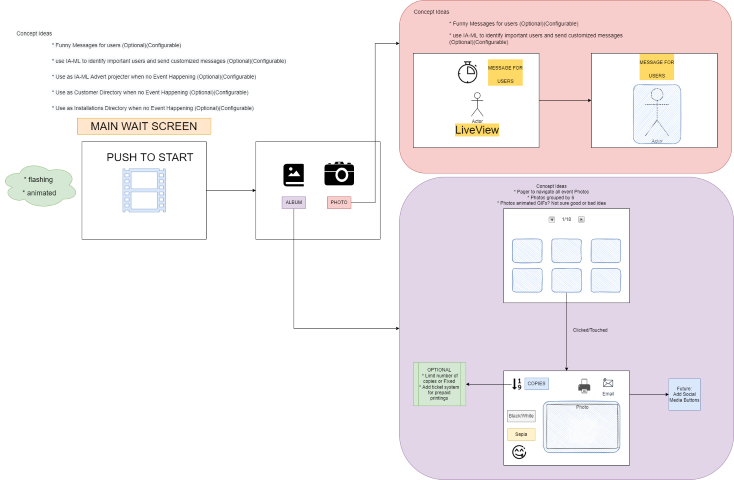

The diagram above was exported from draw.io. Its source (the exported page's mxGraphModel, read from the mxfile embedded in the PNG):
<mxGraphModel dx="2889" dy="1114" grid="1" gridSize="10" guides="1" tooltips="1" connect="1" arrows="1" fold="1" page="1" pageScale="1" pageWidth="827" pageHeight="1169" math="0" shadow="0">
  <root>
    <mxCell id="0" />
    <mxCell id="1" parent="0" />
    <mxCell id="CqZYJUr1HYeBmujvPADA-30" value="" style="rounded=1;whiteSpace=wrap;html=1;shadow=0;labelBackgroundColor=none;sketch=0;fontSize=12;fillColor=#f8cecc;strokeColor=#b85450;" vertex="1" parent="1">
      <mxGeometry x="995" y="20" width="845" height="440" as="geometry" />
    </mxCell>
    <mxCell id="CqZYJUr1HYeBmujvPADA-28" value="" style="rounded=1;whiteSpace=wrap;html=1;shadow=0;labelBackgroundColor=none;sketch=0;fontSize=12;fillColor=#e1d5e7;strokeColor=#9673a6;" vertex="1" parent="1">
      <mxGeometry x="995" y="470" width="850" height="770" as="geometry" />
    </mxCell>
    <mxCell id="OVUZ6uNI_srBaQ06bKRH-5" style="edgeStyle=orthogonalEdgeStyle;rounded=0;orthogonalLoop=1;jettySize=auto;html=1;entryX=0;entryY=0.5;entryDx=0;entryDy=0;fontSize=12;" edge="1" parent="1" source="QK3xR8Q5Tvh95Wnqhj_9-3" target="M88BL4Qi7rLf4FzQQRt8-1">
      <mxGeometry relative="1" as="geometry" />
    </mxCell>
    <mxCell id="QK3xR8Q5Tvh95Wnqhj_9-3" value="" style="rounded=0;whiteSpace=wrap;html=1;" vertex="1" parent="1">
      <mxGeometry x="188" y="380" width="316" height="248" as="geometry" />
    </mxCell>
    <mxCell id="QK3xR8Q5Tvh95Wnqhj_9-4" value="" style="sketch=0;aspect=fixed;pointerEvents=1;shadow=0;dashed=0;html=1;labelPosition=center;verticalLabelPosition=bottom;verticalAlign=top;align=center;shape=mxgraph.mscae.general.video;fillColor=#dae8fc;strokeColor=#6c8ebf;" vertex="1" parent="1">
      <mxGeometry x="292.0999999999999" y="449" width="107.8" height="110" as="geometry" />
    </mxCell>
    <mxCell id="QK3xR8Q5Tvh95Wnqhj_9-5" value="PUSH TO START" style="text;html=1;align=center;verticalAlign=middle;resizable=0;points=[];autosize=1;fontSize=28;" vertex="1" parent="1">
      <mxGeometry x="241" y="400" width="240" height="40" as="geometry" />
    </mxCell>
    <mxCell id="QK3xR8Q5Tvh95Wnqhj_9-6" value="&lt;font style=&quot;font-size: 18px&quot;&gt;* flashing&amp;nbsp;&lt;br&gt;* animated&lt;/font&gt;" style="ellipse;shape=cloud;whiteSpace=wrap;html=1;fontSize=28;fillColor=#d5e8d4;strokeColor=#82b366;" vertex="1" parent="1">
      <mxGeometry x="-20" y="430" width="200" height="120" as="geometry" />
    </mxCell>
    <mxCell id="QK3xR8Q5Tvh95Wnqhj_9-9" value="MAIN WAIT SCREEN" style="text;html=1;align=center;verticalAlign=middle;whiteSpace=wrap;rounded=0;fontSize=28;fillColor=#ffe6cc;strokeColor=#d79b00;" vertex="1" parent="1">
      <mxGeometry x="176" y="320" width="340" height="41" as="geometry" />
    </mxCell>
    <mxCell id="9mGYUFJ-EloQEe_HljU9-1" value="&lt;span style=&quot;color: rgb(0, 0, 0); font-family: helvetica; font-size: 14px; font-style: normal; font-weight: 400; letter-spacing: normal; text-align: center; text-indent: 0px; text-transform: none; word-spacing: 0px; background-color: rgb(248, 249, 250); display: inline; float: none;&quot;&gt;Concept Ideas&lt;/span&gt;" style="text;whiteSpace=wrap;html=1;fontSize=14;" vertex="1" parent="1">
      <mxGeometry x="20" y="90" width="120" height="30" as="geometry" />
    </mxCell>
    <mxCell id="9mGYUFJ-EloQEe_HljU9-2" value="&lt;span style=&quot;color: rgb(0, 0, 0); font-family: helvetica; font-size: 14px; font-style: normal; font-weight: 400; letter-spacing: normal; text-align: left; text-indent: 0px; text-transform: none; word-spacing: 0px; background-color: rgb(248, 249, 250); display: inline; float: none;&quot;&gt;* Funny Messages for users (Optional)(Configurable)&lt;/span&gt;" style="text;whiteSpace=wrap;html=1;fontSize=14;" vertex="1" parent="1">
      <mxGeometry x="110" y="120" width="610" height="30" as="geometry" />
    </mxCell>
    <mxCell id="9mGYUFJ-EloQEe_HljU9-3" value="&lt;span style=&quot;color: rgb(0 , 0 , 0) ; font-family: &amp;#34;helvetica&amp;#34; ; font-size: 14px ; font-style: normal ; font-weight: 400 ; letter-spacing: normal ; text-align: left ; text-indent: 0px ; text-transform: none ; word-spacing: 0px ; background-color: rgb(248 , 249 , 250) ; display: inline ; float: none&quot;&gt;* use IA-ML to identify important users and send customized messages&amp;nbsp;&lt;/span&gt;&lt;span style=&quot;color: rgb(0 , 0 , 0) ; font-family: &amp;#34;helvetica&amp;#34; ; font-size: 14px ; font-style: normal ; font-weight: 400 ; letter-spacing: normal ; text-align: left ; text-indent: 0px ; text-transform: none ; word-spacing: 0px ; background-color: rgb(248 , 249 , 250) ; display: inline ; float: none&quot;&gt;(Optional)(Configurable)&lt;/span&gt;" style="text;whiteSpace=wrap;html=1;fontSize=14;" vertex="1" parent="1">
      <mxGeometry x="110" y="160" width="720" height="30" as="geometry" />
    </mxCell>
    <mxCell id="9mGYUFJ-EloQEe_HljU9-4" value="&lt;span style=&quot;color: rgb(0 , 0 , 0) ; font-family: &amp;#34;helvetica&amp;#34; ; font-size: 14px ; font-style: normal ; font-weight: 400 ; letter-spacing: normal ; text-align: left ; text-indent: 0px ; text-transform: none ; word-spacing: 0px ; background-color: rgb(248 , 249 , 250) ; display: inline ; float: none&quot;&gt;* Use as IA-ML Advert projecter when no Event Happening (Optional)(Configurable)&lt;/span&gt;" style="text;whiteSpace=wrap;html=1;fontSize=14;" vertex="1" parent="1">
      <mxGeometry x="110" y="200" width="580" height="30" as="geometry" />
    </mxCell>
    <mxCell id="9mGYUFJ-EloQEe_HljU9-5" value="&lt;span style=&quot;color: rgb(0 , 0 , 0) ; font-family: &amp;#34;helvetica&amp;#34; ; font-size: 14px ; font-style: normal ; font-weight: 400 ; letter-spacing: normal ; text-align: left ; text-indent: 0px ; text-transform: none ; word-spacing: 0px ; background-color: rgb(248 , 249 , 250) ; display: inline ; float: none&quot;&gt;* Use as Customer Directory when no Event Happening (Optional)(Configurable)&lt;/span&gt;" style="text;whiteSpace=wrap;html=1;fontSize=14;" vertex="1" parent="1">
      <mxGeometry x="110" y="240" width="660" height="30" as="geometry" />
    </mxCell>
    <mxCell id="9mGYUFJ-EloQEe_HljU9-7" value="&lt;span style=&quot;color: rgb(0 , 0 , 0) ; font-family: &amp;#34;helvetica&amp;#34; ; font-size: 14px ; font-style: normal ; font-weight: 400 ; letter-spacing: normal ; text-align: left ; text-indent: 0px ; text-transform: none ; word-spacing: 0px ; background-color: rgb(248 , 249 , 250) ; display: inline ; float: none&quot;&gt;* Use as Installations&amp;nbsp;Directory when no Event Happening (Optional)(Configurable)&lt;/span&gt;" style="text;whiteSpace=wrap;html=1;fontSize=14;" vertex="1" parent="1">
      <mxGeometry x="110" y="280" width="670" height="30" as="geometry" />
    </mxCell>
    <mxCell id="M88BL4Qi7rLf4FzQQRt8-1" value="" style="rounded=0;whiteSpace=wrap;html=1;" vertex="1" parent="1">
      <mxGeometry x="630" y="380" width="316" height="248" as="geometry" />
    </mxCell>
    <mxCell id="M88BL4Qi7rLf4FzQQRt8-4" value="" style="shape=mxgraph.signs.tech.camera_2;html=1;pointerEvents=1;fillColor=#000000;strokeColor=none;verticalLabelPosition=bottom;verticalAlign=top;align=center;shadow=0;labelBackgroundColor=none;sketch=0;fontSize=12;" vertex="1" parent="1">
      <mxGeometry x="804.5" y="431" width="75" height="60" as="geometry" />
    </mxCell>
    <mxCell id="OVUZ6uNI_srBaQ06bKRH-1" value="" style="shape=image;html=1;verticalAlign=top;verticalLabelPosition=bottom;labelBackgroundColor=#ffffff;imageAspect=0;aspect=fixed;image=https://cdn2.iconfinder.com/data/icons/boxicons-solid-vol-2/24/bxs-photo-album-128.png;shadow=0;sketch=0;fontSize=12;fillColor=none;" vertex="1" parent="1">
      <mxGeometry x="692" y="431" width="69" height="69" as="geometry" />
    </mxCell>
    <mxCell id="CqZYJUr1HYeBmujvPADA-29" style="edgeStyle=orthogonalEdgeStyle;rounded=0;orthogonalLoop=1;jettySize=auto;html=1;exitX=0.5;exitY=1;exitDx=0;exitDy=0;entryX=0;entryY=0.5;entryDx=0;entryDy=0;fontSize=12;" edge="1" parent="1" source="OVUZ6uNI_srBaQ06bKRH-2" target="CqZYJUr1HYeBmujvPADA-28">
      <mxGeometry relative="1" as="geometry" />
    </mxCell>
    <mxCell id="OVUZ6uNI_srBaQ06bKRH-2" value="ALBUM" style="text;html=1;strokeColor=#9673a6;fillColor=#e1d5e7;align=center;verticalAlign=middle;whiteSpace=wrap;rounded=0;shadow=0;labelBackgroundColor=none;sketch=0;fontSize=12;" vertex="1" parent="1">
      <mxGeometry x="696.5" y="520" width="60" height="30" as="geometry" />
    </mxCell>
    <mxCell id="CgGW5a71mkyTMItD_MP4-1" style="edgeStyle=orthogonalEdgeStyle;rounded=0;orthogonalLoop=1;jettySize=auto;html=1;entryX=0;entryY=0.25;entryDx=0;entryDy=0;fontSize=12;" edge="1" parent="1" source="OVUZ6uNI_srBaQ06bKRH-3" target="CqZYJUr1HYeBmujvPADA-30">
      <mxGeometry relative="1" as="geometry" />
    </mxCell>
    <mxCell id="OVUZ6uNI_srBaQ06bKRH-3" value="PHOTO" style="text;html=1;strokeColor=#b85450;fillColor=#f8cecc;align=center;verticalAlign=middle;whiteSpace=wrap;rounded=0;shadow=0;labelBackgroundColor=none;sketch=0;fontSize=12;" vertex="1" parent="1">
      <mxGeometry x="812" y="520" width="60" height="30" as="geometry" />
    </mxCell>
    <mxCell id="vITpgqSFS3Wl0Ot4tgUc-1" style="edgeStyle=orthogonalEdgeStyle;rounded=0;orthogonalLoop=1;jettySize=auto;html=1;entryX=0;entryY=0.5;entryDx=0;entryDy=0;fontSize=12;" edge="1" parent="1" source="vITpgqSFS3Wl0Ot4tgUc-2" target="vITpgqSFS3Wl0Ot4tgUc-10">
      <mxGeometry relative="1" as="geometry" />
    </mxCell>
    <mxCell id="vITpgqSFS3Wl0Ot4tgUc-2" value="" style="rounded=0;whiteSpace=wrap;html=1;" vertex="1" parent="1">
      <mxGeometry x="1030" y="155" width="320" height="240" as="geometry" />
    </mxCell>
    <mxCell id="vITpgqSFS3Wl0Ot4tgUc-3" value="" style="shape=image;html=1;verticalAlign=top;verticalLabelPosition=bottom;labelBackgroundColor=#ffffff;imageAspect=0;aspect=fixed;image=https://cdn2.iconfinder.com/data/icons/essential-web-2/50/timer-period-stopwatch-counter-countdown-128.png;fontSize=28;" vertex="1" parent="1">
      <mxGeometry x="1140" y="175" width="58" height="58" as="geometry" />
    </mxCell>
    <mxCell id="vITpgqSFS3Wl0Ot4tgUc-4" value="&lt;font style=&quot;font-size: 12px&quot;&gt;MESSAGE FOR USERS&lt;/font&gt;" style="text;html=1;strokeColor=none;fillColor=none;align=center;verticalAlign=middle;whiteSpace=wrap;rounded=0;labelBackgroundColor=#FFD966;fontSize=28;" vertex="1" parent="1">
      <mxGeometry x="1220" y="189" width="90" height="30" as="geometry" />
    </mxCell>
    <mxCell id="vITpgqSFS3Wl0Ot4tgUc-5" value="LiveView" style="text;html=1;strokeColor=none;fillColor=none;align=center;verticalAlign=middle;whiteSpace=wrap;rounded=0;labelBackgroundColor=#FFD966;fontSize=28;" vertex="1" parent="1">
      <mxGeometry x="1163" y="335" width="60" height="30" as="geometry" />
    </mxCell>
    <mxCell id="vITpgqSFS3Wl0Ot4tgUc-6" value="&lt;span style=&quot;color: rgb(0, 0, 0); font-family: helvetica; font-size: 14px; font-style: normal; font-weight: 400; letter-spacing: normal; text-align: center; text-indent: 0px; text-transform: none; word-spacing: 0px; display: inline; float: none;&quot;&gt;Concept Ideas&lt;/span&gt;" style="text;whiteSpace=wrap;html=1;fontSize=14;labelBackgroundColor=none;" vertex="1" parent="1">
      <mxGeometry x="1030" y="35" width="120" height="30" as="geometry" />
    </mxCell>
    <mxCell id="vITpgqSFS3Wl0Ot4tgUc-7" value="&lt;span style=&quot;color: rgb(0, 0, 0); font-family: helvetica; font-size: 14px; font-style: normal; font-weight: 400; letter-spacing: normal; text-align: left; text-indent: 0px; text-transform: none; word-spacing: 0px; display: inline; float: none;&quot;&gt;* Funny Messages for users (Optional)(Configurable)&lt;/span&gt;" style="text;whiteSpace=wrap;html=1;fontSize=14;labelBackgroundColor=none;" vertex="1" parent="1">
      <mxGeometry x="1120" y="65" width="350" height="30" as="geometry" />
    </mxCell>
    <mxCell id="vITpgqSFS3Wl0Ot4tgUc-8" value="&lt;span style=&quot;color: rgb(0, 0, 0); font-family: helvetica; font-size: 14px; font-style: normal; font-weight: 400; letter-spacing: normal; text-align: left; text-indent: 0px; text-transform: none; word-spacing: 0px; display: inline; float: none;&quot;&gt;* use IA-ML to identify important users and send customized messages&lt;/span&gt;&lt;br style=&quot;padding: 0px; margin: 0px; color: rgb(0, 0, 0); font-family: helvetica; font-size: 14px; font-style: normal; font-weight: 400; letter-spacing: normal; text-align: left; text-indent: 0px; text-transform: none; word-spacing: 0px;&quot;&gt;&lt;span style=&quot;color: rgb(0, 0, 0); font-family: helvetica; font-size: 14px; font-style: normal; font-weight: 400; letter-spacing: normal; text-align: left; text-indent: 0px; text-transform: none; word-spacing: 0px; display: inline; float: none;&quot;&gt;(Optional)(Configurable)&lt;/span&gt;" style="text;whiteSpace=wrap;html=1;fontSize=14;labelBackgroundColor=none;" vertex="1" parent="1">
      <mxGeometry x="1120" y="95" width="470" height="50" as="geometry" />
    </mxCell>
    <mxCell id="vITpgqSFS3Wl0Ot4tgUc-9" value="Actor" style="shape=umlActor;verticalLabelPosition=bottom;verticalAlign=top;html=1;outlineConnect=0;labelBackgroundColor=none;fontSize=12;fillColor=none;" vertex="1" parent="1">
      <mxGeometry x="1178" y="255" width="30" height="60" as="geometry" />
    </mxCell>
    <mxCell id="vITpgqSFS3Wl0Ot4tgUc-10" value="" style="rounded=0;whiteSpace=wrap;html=1;" vertex="1" parent="1">
      <mxGeometry x="1483" y="155" width="320" height="240" as="geometry" />
    </mxCell>
    <mxCell id="vITpgqSFS3Wl0Ot4tgUc-11" value="&lt;font style=&quot;font-size: 12px&quot;&gt;MESSAGE FOR USERS&lt;/font&gt;" style="text;html=1;strokeColor=none;fillColor=none;align=center;verticalAlign=middle;whiteSpace=wrap;rounded=0;labelBackgroundColor=#FFD966;fontSize=28;sketch=1;" vertex="1" parent="1">
      <mxGeometry x="1605" y="175" width="90" height="30" as="geometry" />
    </mxCell>
    <mxCell id="vITpgqSFS3Wl0Ot4tgUc-12" value="Actor" style="shape=umlActor;verticalLabelPosition=bottom;verticalAlign=top;html=1;outlineConnect=0;labelBackgroundColor=none;fontSize=12;fillColor=none;" vertex="1" parent="1">
      <mxGeometry x="1620" y="245" width="60" height="120" as="geometry" />
    </mxCell>
    <mxCell id="vITpgqSFS3Wl0Ot4tgUc-14" value="" style="rounded=1;whiteSpace=wrap;html=1;labelBackgroundColor=none;fontSize=12;fillColor=#dae8fc;shadow=0;sketch=1;strokeColor=#6c8ebf;" vertex="1" parent="1">
      <mxGeometry x="1590" y="235" width="120" height="150" as="geometry" />
    </mxCell>
    <mxCell id="CqZYJUr1HYeBmujvPADA-1" value="" style="rounded=0;whiteSpace=wrap;html=1;" vertex="1" parent="1">
      <mxGeometry x="1260" y="550" width="320" height="240" as="geometry" />
    </mxCell>
    <mxCell id="CqZYJUr1HYeBmujvPADA-2" value="" style="rounded=1;whiteSpace=wrap;html=1;labelBackgroundColor=none;fontSize=12;fillColor=#dae8fc;shadow=0;sketch=1;strokeColor=#6c8ebf;rotation=90;" vertex="1" parent="1">
      <mxGeometry x="1290" y="620" width="60" height="75" as="geometry" />
    </mxCell>
    <mxCell id="CqZYJUr1HYeBmujvPADA-3" value="" style="rounded=1;whiteSpace=wrap;html=1;labelBackgroundColor=none;fontSize=12;fillColor=#dae8fc;shadow=0;sketch=1;strokeColor=#6c8ebf;rotation=90;" vertex="1" parent="1">
      <mxGeometry x="1390" y="620" width="60" height="75" as="geometry" />
    </mxCell>
    <mxCell id="CqZYJUr1HYeBmujvPADA-4" value="" style="rounded=1;whiteSpace=wrap;html=1;labelBackgroundColor=none;fontSize=12;fillColor=#dae8fc;shadow=0;sketch=1;strokeColor=#6c8ebf;rotation=90;" vertex="1" parent="1">
      <mxGeometry x="1490" y="620" width="60" height="75" as="geometry" />
    </mxCell>
    <mxCell id="CqZYJUr1HYeBmujvPADA-5" value="" style="rounded=1;whiteSpace=wrap;html=1;labelBackgroundColor=none;fontSize=12;fillColor=#dae8fc;shadow=0;sketch=1;strokeColor=#6c8ebf;rotation=90;" vertex="1" parent="1">
      <mxGeometry x="1290" y="695" width="60" height="75" as="geometry" />
    </mxCell>
    <mxCell id="CqZYJUr1HYeBmujvPADA-6" style="edgeStyle=orthogonalEdgeStyle;rounded=0;orthogonalLoop=1;jettySize=auto;html=1;entryX=0.5;entryY=0;entryDx=0;entryDy=0;fontSize=12;" edge="1" parent="1" source="CqZYJUr1HYeBmujvPADA-7" target="CqZYJUr1HYeBmujvPADA-14">
      <mxGeometry relative="1" as="geometry" />
    </mxCell>
    <mxCell id="CqZYJUr1HYeBmujvPADA-7" value="" style="rounded=1;whiteSpace=wrap;html=1;labelBackgroundColor=none;fontSize=12;fillColor=#dae8fc;shadow=0;sketch=1;strokeColor=#6c8ebf;rotation=90;" vertex="1" parent="1">
      <mxGeometry x="1390" y="695" width="60" height="75" as="geometry" />
    </mxCell>
    <mxCell id="CqZYJUr1HYeBmujvPADA-8" value="" style="rounded=1;whiteSpace=wrap;html=1;labelBackgroundColor=none;fontSize=12;fillColor=#dae8fc;shadow=0;sketch=1;strokeColor=#6c8ebf;rotation=90;" vertex="1" parent="1">
      <mxGeometry x="1490" y="695" width="60" height="75" as="geometry" />
    </mxCell>
    <mxCell id="CqZYJUr1HYeBmujvPADA-9" value="" style="shape=image;html=1;verticalAlign=top;verticalLabelPosition=bottom;labelBackgroundColor=#ffffff;imageAspect=0;aspect=fixed;image=https://cdn2.iconfinder.com/data/icons/splashyIcons/pagination_1_next.png;shadow=0;sketch=1;fontSize=12;fillColor=none;" vertex="1" parent="1">
      <mxGeometry x="1450" y="570" width="16" height="16" as="geometry" />
    </mxCell>
    <mxCell id="CqZYJUr1HYeBmujvPADA-10" value="" style="shape=image;html=1;verticalAlign=top;verticalLabelPosition=bottom;labelBackgroundColor=#ffffff;imageAspect=0;aspect=fixed;image=https://cdn2.iconfinder.com/data/icons/splashyIcons/pagination_1_next.png;shadow=0;sketch=1;fontSize=12;fillColor=none;rotation=-180;" vertex="1" parent="1">
      <mxGeometry x="1374" y="570" width="16" height="16" as="geometry" />
    </mxCell>
    <mxCell id="CqZYJUr1HYeBmujvPADA-11" value="1/18" style="text;html=1;strokeColor=none;fillColor=none;align=center;verticalAlign=middle;whiteSpace=wrap;rounded=0;shadow=0;labelBackgroundColor=none;sketch=1;fontSize=12;" vertex="1" parent="1">
      <mxGeometry x="1390" y="563" width="60" height="30" as="geometry" />
    </mxCell>
    <mxCell id="CqZYJUr1HYeBmujvPADA-12" value="Concept Ideas&lt;br&gt;* Pager to navigate all event Photos&lt;br&gt;* Photos grouped by 6&amp;nbsp;&lt;br&gt;* Photos animated GIFs? Not sure good or bad idea" style="text;html=1;strokeColor=none;fillColor=none;align=center;verticalAlign=middle;whiteSpace=wrap;rounded=0;shadow=0;labelBackgroundColor=none;sketch=1;fontSize=12;" vertex="1" parent="1">
      <mxGeometry x="1242" y="500" width="280" height="30" as="geometry" />
    </mxCell>
    <mxCell id="CqZYJUr1HYeBmujvPADA-13" style="edgeStyle=orthogonalEdgeStyle;rounded=0;orthogonalLoop=1;jettySize=auto;html=1;exitX=1;exitY=0.25;exitDx=0;exitDy=0;entryX=0;entryY=0.5;entryDx=0;entryDy=0;fontSize=12;" edge="1" parent="1" source="CqZYJUr1HYeBmujvPADA-14" target="CqZYJUr1HYeBmujvPADA-21">
      <mxGeometry relative="1" as="geometry" />
    </mxCell>
    <mxCell id="CqZYJUr1HYeBmujvPADA-14" value="" style="rounded=0;whiteSpace=wrap;html=1;" vertex="1" parent="1">
      <mxGeometry x="1260" y="963" width="320" height="240" as="geometry" />
    </mxCell>
    <mxCell id="CqZYJUr1HYeBmujvPADA-15" value="" style="rounded=1;whiteSpace=wrap;html=1;labelBackgroundColor=none;fontSize=12;fillColor=#dae8fc;shadow=0;sketch=1;strokeColor=#6c8ebf;rotation=90;" vertex="1" parent="1">
      <mxGeometry x="1393" y="1008" width="130" height="195" as="geometry" />
    </mxCell>
    <mxCell id="CqZYJUr1HYeBmujvPADA-16" value="Clicked/Touched" style="text;html=1;align=center;verticalAlign=middle;resizable=0;points=[];autosize=1;strokeColor=none;fillColor=none;fontSize=12;" vertex="1" parent="1">
      <mxGeometry x="1430" y="850" width="100" height="20" as="geometry" />
    </mxCell>
    <mxCell id="CqZYJUr1HYeBmujvPADA-17" value="" style="shape=image;html=1;verticalAlign=top;verticalLabelPosition=bottom;labelBackgroundColor=#ffffff;imageAspect=0;aspect=fixed;image=https://cdn2.iconfinder.com/data/icons/emoji-line/32/emoji_7-128.png;shadow=0;sketch=1;fontSize=12;fillColor=none;" vertex="1" parent="1">
      <mxGeometry x="1280" y="1150" width="40" height="40" as="geometry" />
    </mxCell>
    <mxCell id="CqZYJUr1HYeBmujvPADA-18" value="" style="sketch=0;pointerEvents=1;shadow=0;dashed=0;html=1;strokeColor=none;fillColor=#505050;labelPosition=center;verticalLabelPosition=bottom;verticalAlign=top;outlineConnect=0;align=center;shape=mxgraph.office.devices.printer;labelBackgroundColor=none;fontSize=12;" vertex="1" parent="1">
      <mxGeometry x="1450" y="983" width="30" height="37" as="geometry" />
    </mxCell>
    <mxCell id="CqZYJUr1HYeBmujvPADA-19" value="Photo" style="html=1;strokeColor=#666666;fillColor=#f5f5f5;labelPosition=center;verticalLabelPosition=middle;verticalAlign=top;align=center;fontSize=12;outlineConnect=0;spacingTop=-6;fontColor=#333333;sketch=1;shape=mxgraph.sitemap.photo;shadow=0;labelBackgroundColor=none;" vertex="1" parent="1">
      <mxGeometry x="1370" y="1048" width="180" height="112" as="geometry" />
    </mxCell>
    <mxCell id="CqZYJUr1HYeBmujvPADA-20" value="Email" style="sketch=0;outlineConnect=0;fontColor=#232F3E;gradientColor=none;strokeColor=#232F3E;fillColor=#ffffff;dashed=0;verticalLabelPosition=bottom;verticalAlign=top;align=center;html=1;fontSize=12;fontStyle=0;aspect=fixed;shape=mxgraph.aws4.resourceIcon;resIcon=mxgraph.aws4.email;shadow=0;labelBackgroundColor=none;" vertex="1" parent="1">
      <mxGeometry x="1510" y="977" width="31" height="31" as="geometry" />
    </mxCell>
    <mxCell id="CqZYJUr1HYeBmujvPADA-21" value="Future:&lt;br&gt;Add Social Media Buttons&lt;br&gt;" style="whiteSpace=wrap;html=1;aspect=fixed;shadow=0;labelBackgroundColor=none;sketch=0;fontSize=12;fillColor=#dae8fc;strokeColor=#6c8ebf;" vertex="1" parent="1">
      <mxGeometry x="1680" y="983" width="80" height="80" as="geometry" />
    </mxCell>
    <mxCell id="CqZYJUr1HYeBmujvPADA-22" value="Sepia" style="text;html=1;strokeColor=#d6b656;fillColor=#fff2cc;align=center;verticalAlign=middle;whiteSpace=wrap;rounded=0;shadow=0;labelBackgroundColor=none;sketch=0;fontSize=12;" vertex="1" parent="1">
      <mxGeometry x="1270" y="1110" width="70" height="30" as="geometry" />
    </mxCell>
    <mxCell id="CqZYJUr1HYeBmujvPADA-23" value="Black/White" style="text;html=1;strokeColor=#666666;fillColor=#f5f5f5;align=center;verticalAlign=middle;whiteSpace=wrap;rounded=0;shadow=0;labelBackgroundColor=none;sketch=0;fontSize=12;fontColor=#333333;" vertex="1" parent="1">
      <mxGeometry x="1270" y="1063" width="70" height="30" as="geometry" />
    </mxCell>
    <mxCell id="CqZYJUr1HYeBmujvPADA-24" style="edgeStyle=orthogonalEdgeStyle;rounded=0;orthogonalLoop=1;jettySize=auto;html=1;fontSize=12;" edge="1" parent="1" source="CqZYJUr1HYeBmujvPADA-25" target="CqZYJUr1HYeBmujvPADA-27">
      <mxGeometry relative="1" as="geometry" />
    </mxCell>
    <mxCell id="CqZYJUr1HYeBmujvPADA-25" value="" style="shape=image;html=1;verticalAlign=top;verticalLabelPosition=bottom;labelBackgroundColor=#ffffff;imageAspect=0;aspect=fixed;image=https://cdn2.iconfinder.com/data/icons/font-awesome/1792/sort-numeric-asc-128.png;shadow=0;sketch=0;fontSize=12;fillColor=#dae8fc;strokeColor=#6c8ebf;" vertex="1" parent="1">
      <mxGeometry x="1280" y="983" width="28" height="28" as="geometry" />
    </mxCell>
    <mxCell id="CqZYJUr1HYeBmujvPADA-26" value="COPIES" style="text;html=1;strokeColor=#6c8ebf;fillColor=#dae8fc;align=center;verticalAlign=middle;whiteSpace=wrap;rounded=0;shadow=0;labelBackgroundColor=none;sketch=0;fontSize=12;" vertex="1" parent="1">
      <mxGeometry x="1314" y="981" width="60" height="30" as="geometry" />
    </mxCell>
    <mxCell id="CqZYJUr1HYeBmujvPADA-27" value="OPTIONAL&lt;br&gt;&amp;nbsp;* Limit number of copies or Fixed&lt;br&gt;* Add ticket system for prepaid printings" style="shape=process;whiteSpace=wrap;html=1;backgroundOutline=1;shadow=0;labelBackgroundColor=none;sketch=0;fontSize=12;fillColor=#d5e8d4;strokeColor=#82b366;" vertex="1" parent="1">
      <mxGeometry x="1030" y="942" width="134" height="110" as="geometry" />
    </mxCell>
  </root>
</mxGraphModel>